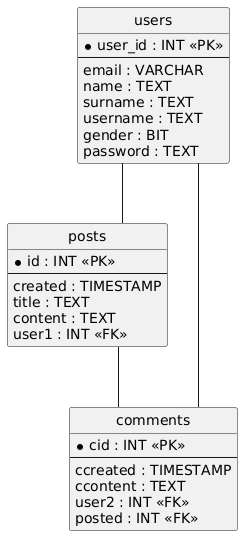

The diagram above was rendered by PlantUML. Its source (embedded in the PNG):
@startuml
hide circle
skinparam linetype ortho

entity "posts" as posts {
  * id : INT <<PK>>
  --
  created : TIMESTAMP
  title : TEXT
  content : TEXT
  user1 : INT <<FK>>
}

entity "users" as users {
  * user_id : INT <<PK>>
  --
  email : VARCHAR
  name : TEXT
  surname : TEXT
  username : TEXT
  gender : BIT
  password : TEXT
}

entity "comments" as comments {
  * cid : INT <<PK>>
  --
  ccreated : TIMESTAMP
  ccontent : TEXT
  user2 : INT <<FK>>
  posted : INT <<FK>>
}

users -- posts
users -- comments
posts -- comments
@enduml